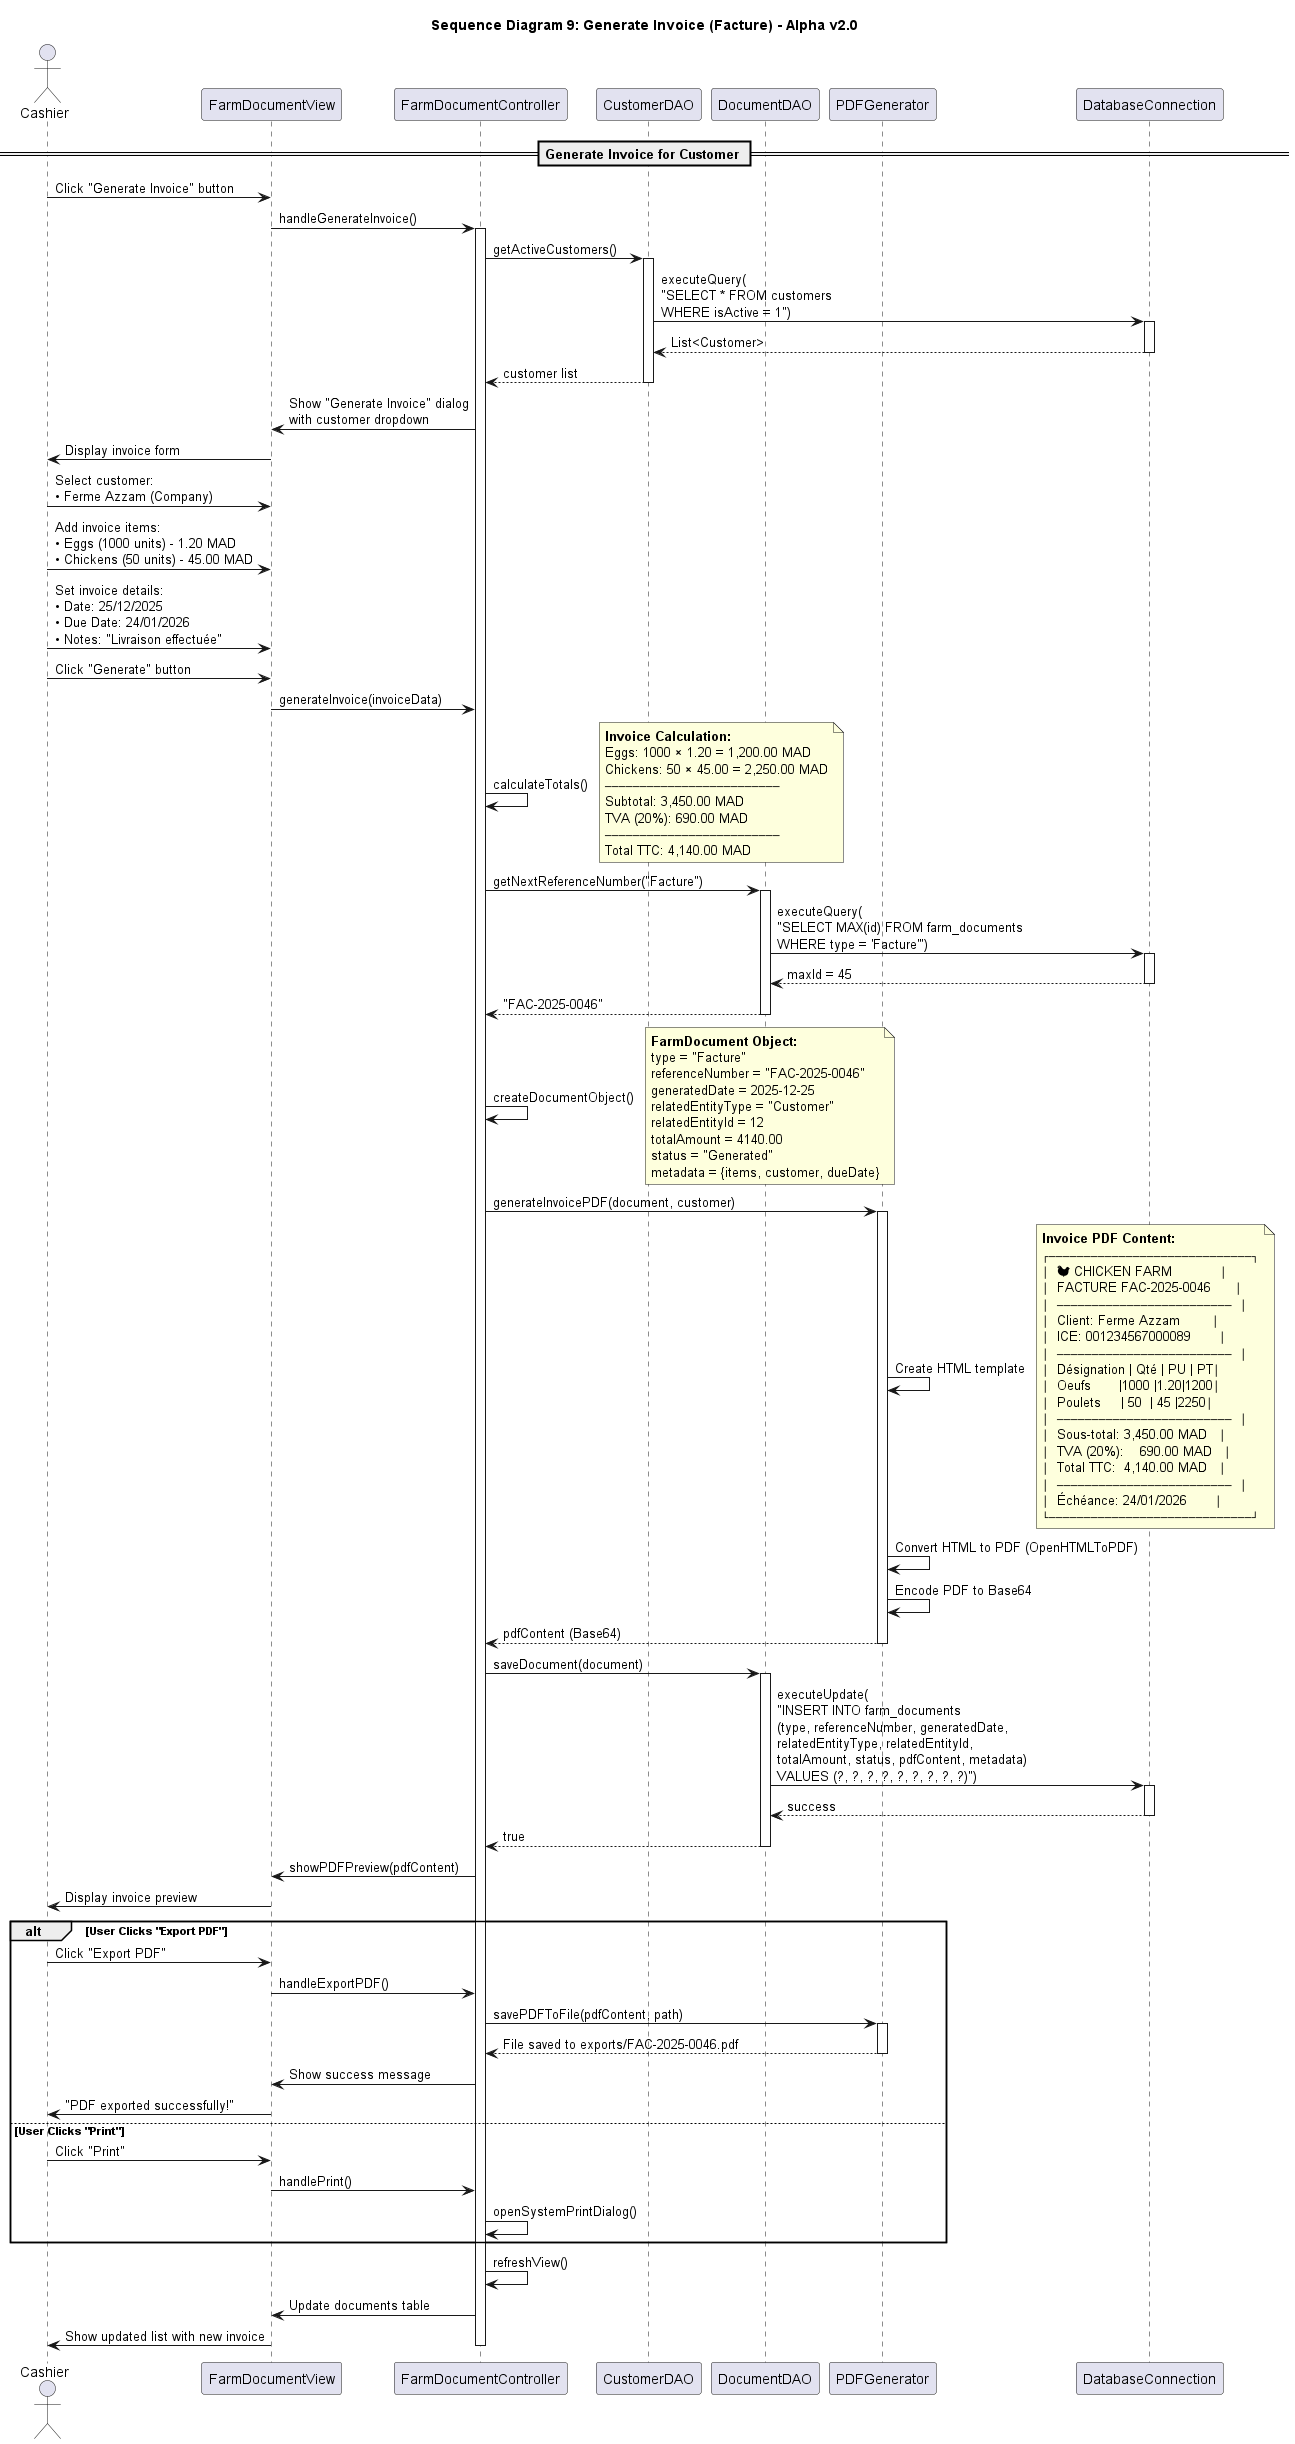

The diagram above was rendered by PlantUML. Its source (embedded in the PNG):
@startuml Sequence_Diagram_9_Generate_Invoice

title Sequence Diagram 9: Generate Invoice (Facture) - Alpha v2.0

actor "Cashier" as Cashier
participant "FarmDocumentView" as UI
participant "FarmDocumentController" as Controller
participant "CustomerDAO" as CustomerDAO
participant "DocumentDAO" as DocDAO
participant "PDFGenerator" as PDF
participant "DatabaseConnection" as DB

== Generate Invoice for Customer ==

Cashier -> UI: Click "Generate Invoice" button

UI -> Controller: handleGenerateInvoice()
activate Controller

' Load customers for selection
Controller -> CustomerDAO: getActiveCustomers()
activate CustomerDAO
CustomerDAO -> DB: executeQuery(\n"SELECT * FROM customers\nWHERE isActive = 1")
activate DB
DB --> CustomerDAO: List<Customer>
deactivate DB
CustomerDAO --> Controller: customer list
deactivate CustomerDAO

Controller -> UI: Show "Generate Invoice" dialog\nwith customer dropdown
UI -> Cashier: Display invoice form

Cashier -> UI: Select customer:\n• Ferme Azzam (Company)

Cashier -> UI: Add invoice items:\n• Eggs (1000 units) - 1.20 MAD\n• Chickens (50 units) - 45.00 MAD

Cashier -> UI: Set invoice details:\n• Date: 25/12/2025\n• Due Date: 24/01/2026\n• Notes: "Livraison effectuée"

Cashier -> UI: Click "Generate" button

UI -> Controller: generateInvoice(invoiceData)

' Calculate totals
Controller -> Controller: calculateTotals()
note right
    <b>Invoice Calculation:</b>
    Eggs: 1000 × 1.20 = 1,200.00 MAD
    Chickens: 50 × 45.00 = 2,250.00 MAD
    ─────────────────────────
    Subtotal: 3,450.00 MAD
    TVA (20%): 690.00 MAD
    ─────────────────────────
    Total TTC: 4,140.00 MAD
end note

' Get next reference number
Controller -> DocDAO: getNextReferenceNumber("Facture")
activate DocDAO
DocDAO -> DB: executeQuery(\n"SELECT MAX(id) FROM farm_documents\nWHERE type = 'Facture'")
activate DB
DB --> DocDAO: maxId = 45
deactivate DB
DocDAO --> Controller: "FAC-2025-0046"
deactivate DocDAO

' Create FarmDocument object
Controller -> Controller: createDocumentObject()
note right
    <b>FarmDocument Object:</b>
    type = "Facture"
    referenceNumber = "FAC-2025-0046"
    generatedDate = 2025-12-25
    relatedEntityType = "Customer"
    relatedEntityId = 12
    totalAmount = 4140.00
    status = "Generated"
    metadata = {items, customer, dueDate}
end note

' Generate PDF
Controller -> PDF: generateInvoicePDF(document, customer)
activate PDF

PDF -> PDF: Create HTML template
note right
    <b>Invoice PDF Content:</b>
    ┌─────────────────────────────┐
    │  🐔 CHICKEN FARM            │
    │  FACTURE FAC-2025-0046      │
    │  ─────────────────────────  │
    │  Client: Ferme Azzam        │
    │  ICE: 001234567000089       │
    │  ─────────────────────────  │
    │  Désignation | Qté | PU | PT│
    │  Oeufs       |1000 |1.20|1200│
    │  Poulets     | 50  | 45 |2250│
    │  ─────────────────────────  │
    │  Sous-total: 3,450.00 MAD   │
    │  TVA (20%):    690.00 MAD   │
    │  Total TTC:  4,140.00 MAD   │
    │  ─────────────────────────  │
    │  Échéance: 24/01/2026       │
    └─────────────────────────────┘
end note

PDF -> PDF: Convert HTML to PDF (OpenHTMLToPDF)
PDF -> PDF: Encode PDF to Base64
PDF --> Controller: pdfContent (Base64)
deactivate PDF

' Save document to database
Controller -> DocDAO: saveDocument(document)
activate DocDAO
DocDAO -> DB: executeUpdate(\n"INSERT INTO farm_documents\n(type, referenceNumber, generatedDate,\nrelatedEntityType, relatedEntityId,\ntotalAmount, status, pdfContent, metadata)\nVALUES (?, ?, ?, ?, ?, ?, ?, ?, ?)")
activate DB
DB --> DocDAO: success
deactivate DB
DocDAO --> Controller: true
deactivate DocDAO

' Show preview
Controller -> UI: showPDFPreview(pdfContent)
UI -> Cashier: Display invoice preview

alt User Clicks "Export PDF"
    Cashier -> UI: Click "Export PDF"
    UI -> Controller: handleExportPDF()
    Controller -> PDF: savePDFToFile(pdfContent, path)
    activate PDF
    PDF --> Controller: File saved to exports/FAC-2025-0046.pdf
    deactivate PDF
    Controller -> UI: Show success message
    UI -> Cashier: "PDF exported successfully!"
    
else User Clicks "Print"
    Cashier -> UI: Click "Print"
    UI -> Controller: handlePrint()
    Controller -> Controller: openSystemPrintDialog()
end

' Refresh documents list
Controller -> Controller: refreshView()
Controller -> UI: Update documents table
UI -> Cashier: Show updated list with new invoice

deactivate Controller



@enduml